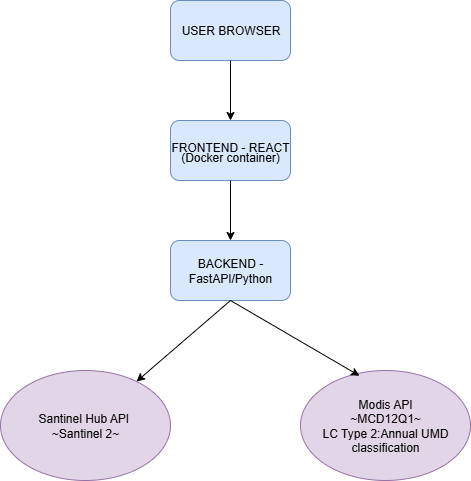

The diagram above was exported from draw.io. Its source (the exported page's mxGraphModel, read from the mxfile embedded in the PNG):
<mxGraphModel dx="1042" dy="562" grid="1" gridSize="10" guides="1" tooltips="1" connect="1" arrows="1" fold="1" page="1" pageScale="1" pageWidth="827" pageHeight="1169" math="0" shadow="0">
  <root>
    <mxCell id="0" />
    <mxCell id="1" parent="0" />
    <mxCell id="lXAPIqA8nnNHS7J8cAsk-1" value="USER BROWSER" style="rounded=1;html=1;fillColor=#dae8fc;strokeColor=#6c8ebf;" vertex="1" parent="1">
      <mxGeometry x="360" y="40" width="120" height="60" as="geometry" />
    </mxCell>
    <mxCell id="lXAPIqA8nnNHS7J8cAsk-2" value="FRONTEND - REACT&lt;div&gt;&lt;/div&gt;&lt;div style=&quot;line-height: 60%;&quot;&gt;(Docker container)&lt;/div&gt;" style="rounded=1;whiteSpace=wrap;html=1;fillColor=#dae8fc;strokeColor=#6c8ebf;" vertex="1" parent="1">
      <mxGeometry x="360" y="160" width="120" height="60" as="geometry" />
    </mxCell>
    <mxCell id="lXAPIqA8nnNHS7J8cAsk-3" value="BACKEND - FastAPI/Python" style="rounded=1;whiteSpace=wrap;html=1;fillColor=#dae8fc;strokeColor=#6c8ebf;" vertex="1" parent="1">
      <mxGeometry x="360" y="280" width="120" height="60" as="geometry" />
    </mxCell>
    <mxCell id="lXAPIqA8nnNHS7J8cAsk-4" value="Santinel Hub API&amp;nbsp;&lt;div&gt;~Santinel 2~&lt;/div&gt;" style="ellipse;whiteSpace=wrap;html=1;fillColor=#e1d5e7;strokeColor=#9673a6;" vertex="1" parent="1">
      <mxGeometry x="190" y="410" width="170" height="110" as="geometry" />
    </mxCell>
    <mxCell id="lXAPIqA8nnNHS7J8cAsk-5" value="Modis API&lt;div&gt;~MCD12Q1~&lt;/div&gt;&lt;div&gt;LC Type 2:Annual UMD classification&lt;/div&gt;" style="ellipse;whiteSpace=wrap;html=1;fillColor=#e1d5e7;strokeColor=#9673a6;" vertex="1" parent="1">
      <mxGeometry x="490" y="410" width="170" height="110" as="geometry" />
    </mxCell>
    <mxCell id="lXAPIqA8nnNHS7J8cAsk-14" value="" style="endArrow=classic;html=1;rounded=0;entryX=0.347;entryY=0.048;entryDx=0;entryDy=0;entryPerimeter=0;" edge="1" parent="1" target="lXAPIqA8nnNHS7J8cAsk-5">
      <mxGeometry width="50" height="50" relative="1" as="geometry">
        <mxPoint x="420" y="340" as="sourcePoint" />
        <mxPoint x="440" y="270" as="targetPoint" />
        <Array as="points">
          <mxPoint x="420" y="340" />
        </Array>
      </mxGeometry>
    </mxCell>
    <mxCell id="lXAPIqA8nnNHS7J8cAsk-15" value="" style="endArrow=classic;html=1;rounded=0;exitX=0.5;exitY=1;exitDx=0;exitDy=0;entryX=0.5;entryY=0;entryDx=0;entryDy=0;" edge="1" parent="1" source="lXAPIqA8nnNHS7J8cAsk-2" target="lXAPIqA8nnNHS7J8cAsk-3">
      <mxGeometry width="50" height="50" relative="1" as="geometry">
        <mxPoint x="390" y="320" as="sourcePoint" />
        <mxPoint x="440" y="270" as="targetPoint" />
      </mxGeometry>
    </mxCell>
    <mxCell id="lXAPIqA8nnNHS7J8cAsk-16" value="" style="endArrow=classic;html=1;rounded=0;exitX=0.5;exitY=1;exitDx=0;exitDy=0;entryX=0.5;entryY=0;entryDx=0;entryDy=0;" edge="1" parent="1" source="lXAPIqA8nnNHS7J8cAsk-1" target="lXAPIqA8nnNHS7J8cAsk-2">
      <mxGeometry width="50" height="50" relative="1" as="geometry">
        <mxPoint x="390" y="320" as="sourcePoint" />
        <mxPoint x="437" y="160" as="targetPoint" />
      </mxGeometry>
    </mxCell>
    <mxCell id="lXAPIqA8nnNHS7J8cAsk-17" value="" style="endArrow=classic;html=1;rounded=0;exitX=0.5;exitY=1;exitDx=0;exitDy=0;" edge="1" parent="1" source="lXAPIqA8nnNHS7J8cAsk-3" target="lXAPIqA8nnNHS7J8cAsk-4">
      <mxGeometry width="50" height="50" relative="1" as="geometry">
        <mxPoint x="390" y="320" as="sourcePoint" />
        <mxPoint x="440" y="270" as="targetPoint" />
      </mxGeometry>
    </mxCell>
  </root>
</mxGraphModel>